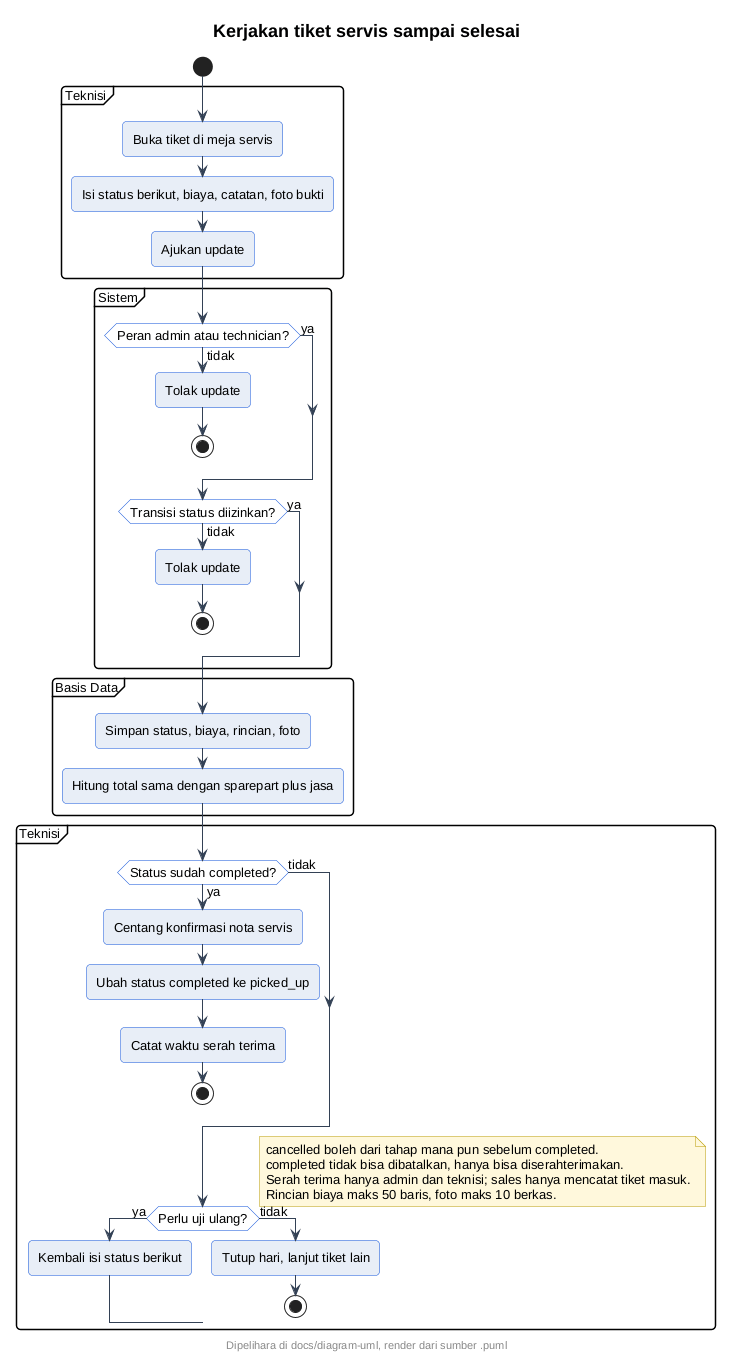

The diagram above was rendered by PlantUML. Its source (embedded in the PNG):
@startuml
' --- gaya At Cell (inline, mandiri utk server publik) ---
skinparam backgroundColor #FFFFFF
skinparam shadowing false
skinparam roundcorner 8
skinparam defaultFontName sans-serif
skinparam defaultFontSize 13
skinparam titleFontSize 18
skinparam titleFontStyle bold
skinparam headerFontSize 11
skinparam footerFontSize 11
skinparam noteBackgroundColor #FFF8DC
skinparam noteBorderColor #B89B00
skinparam actorBackgroundColor #E8EEF7
skinparam actorBorderColor #0B4ED8
skinparam participantBackgroundColor #E8EEF7
skinparam participantBorderColor #0B4ED8
skinparam usecaseBackgroundColor #E8EEF7
skinparam usecaseBorderColor #0B4ED8
skinparam classBackgroundColor #E8EEF7
skinparam classBorderColor #0B4ED8
skinparam objectBackgroundColor #EEF3FA
skinparam objectBorderColor #0B4ED8
skinparam activityBackgroundColor #E8EEF7
skinparam activityBorderColor #0B4ED8
skinparam activityDiamondBackgroundColor #FFFFFF
skinparam activityDiamondBorderColor #0B4ED8
skinparam stateBackgroundColor #E8EEF7
skinparam stateBorderColor #0B4ED8
skinparam stateStartColor #0B4ED8
skinparam stateEndColor #0B4ED8
skinparam componentBackgroundColor #E8EEF7
skinparam componentBorderColor #0B4ED8
skinparam cloudBackgroundColor #F2F5FA
skinparam cloudBorderColor #5B6B82
skinparam databaseBackgroundColor #E8EEF7
skinparam databaseBorderColor #0B4ED8
skinparam entityBackgroundColor #E8EEF7
skinparam entityBorderColor #0B4ED8
skinparam sequenceArrowColor #334155
skinparam sequenceLifeLineBorderColor #0B4ED8
skinparam sequenceParticipantBorderColor #0B4ED8
footer Dipelihara di docs/diagram-uml, render dari sumber .puml
title Kerjakan tiket servis sampai selesai
start
partition Teknisi {
:Buka tiket di meja servis;
:Isi status berikut, biaya, catatan, foto bukti;
:Ajukan update;
}
partition Sistem {
if (Peran admin atau technician?) then (tidak)
  :Tolak update;
  stop
else (ya)
endif
if (Transisi status diizinkan?) then (tidak)
  :Tolak update;
  stop
else (ya)
endif
}
partition Basis Data {
:Simpan status, biaya, rincian, foto;
:Hitung total sama dengan sparepart plus jasa;
}
partition Teknisi {
if (Status sudah completed?) then (ya)
  :Centang konfirmasi nota servis;
  :Ubah status completed ke picked_up;
  :Catat waktu serah terima;
  stop
else (tidak)
endif
if (Perlu uji ulang?) then (ya)
  :Kembali isi status berikut;
else (tidak)
  :Tutup hari, lanjut tiket lain;
  stop
endif
}
note right
  cancelled boleh dari tahap mana pun sebelum completed.
  completed tidak bisa dibatalkan, hanya bisa diserahterimakan.
  Serah terima hanya admin dan teknisi; sales hanya mencatat tiket masuk.
  Rincian biaya maks 50 baris, foto maks 10 berkas.
end note
@enduml